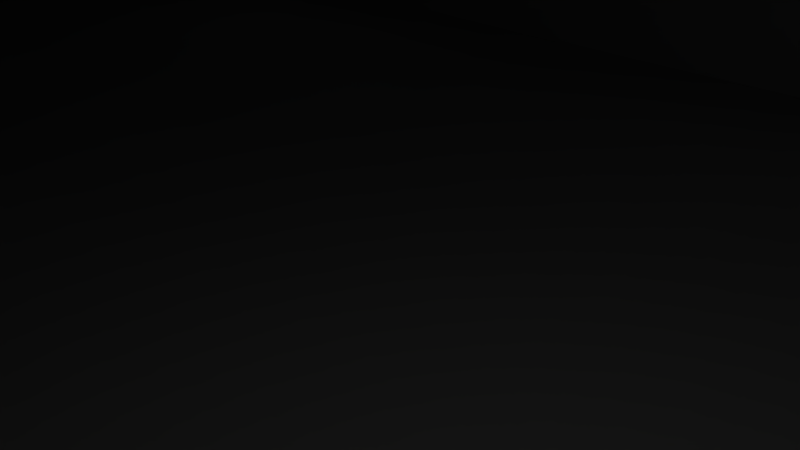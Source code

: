 # Source: Warehouse.blend  (saved by Blender 2.79.0; exported with 4.5.12 LTS)
import bpy
from mathutils import Matrix  # noqa: F401  (used for matrix-valued properties, if any)

bpy.ops.wm.read_factory_settings(use_empty=True)
scene = bpy.context.scene
scene.name = 'Scene'

# ---- collections
col_collection_1 = bpy.data.collections.new('Collection 1'); scene.collection.children.link(col_collection_1)

# ---- materials (node trees are filled in below, after node groups)
mat_material = bpy.data.materials.new('Material')
mat_material.alpha_threshold = 0.0
mat_material.use_transparent_shadow = False
mat_material.diffuse_color = (0.5457, 0.5457, 0.5457, 1.0)
mat_material.specular_color = (0.3236, 0.261, 0.09673)
mat_material.roughness = 0.5
mat_material.line_color = (0.0, 0.0, 0.0, 1.0)

# ---- material node trees

# ---- world
world_world = bpy.data.worlds.new('World'); scene.world = world_world
world_world.color = (0.05088, 0.05088, 0.05088)
world_world.use_sun_shadow = False
world_world.sun_shadow_jitter_overblur = 0.0
world_world.cycles.sampling_method = 'MANUAL'

# ---- cameras
cam_camera = bpy.data.cameras.new('Camera')
cam_camera.clip_end = 100.0
cam_camera.lens = 35.0
cam_camera.sensor_width = 32.0
cam_camera.sensor_height = 18.0
cam_camera.ortho_scale = 7.314
cam_camera.dof.focus_distance = 0.0
cam_camera.dof.aperture_fstop = 128.0

# ---- lights
light_lamp = bpy.data.lights.new('Lamp', 'POINT')
light_lamp.transmission_factor = 0.0
light_lamp.cutoff_distance = 30.0
light_lamp.energy = 100.0
light_lamp.shadow_buffer_clip_start = 1.001
light_lamp.shadow_soft_size = 0.1
light_lamp.shadow_maximum_resolution = 0.006
light_lamp.use_absolute_resolution = True

# ---- meshes
me_cube_002 = bpy.data.meshes.new('Cube.002')
me_cube_002.from_pydata([(-2.788, 2.788, 1.566), (2.788, 2.788, 1.566), (-2.788, -2.788, 1.566), (2.788, -2.788, 1.566), (2.788, -2.788, 1.0), (2.788, 2.788, 1.0), (-2.788, 2.788, 1.0), (-2.788, -2.788, 1.0), (-2.0, -2.0, -1.0), (-2.0, -2.0, 1.0), (-2.0, 2.0, -1.0), (-2.0, 2.0, 1.0), (2.0, -2.0, -1.0), (2.0, -2.0, 1.0), (2.0, 2.0, -1.0), (2.0, 2.0, 1.0)], [], [(7, 4, 3, 2), (1, 0, 2, 3), (11, 9, 7, 6), (13, 15, 5, 4), (15, 11, 6, 5), (5, 6, 0, 1), (8, 9, 11, 10), (10, 11, 15, 14), (14, 15, 13, 12), (12, 13, 9, 8), (10, 14, 12, 8), (9, 13, 4, 7), (6, 7, 2, 0), (4, 5, 1, 3)])
me_cube_002.use_remesh_preserve_volume = False
me_cube_002.use_remesh_preserve_attributes = False
me_cube_002.use_mirror_vertex_groups = False
me_cube_002.update()
me_cube_001 = bpy.data.meshes.new('Cube.001')
me_cube_001.from_pydata([(75.0, 40.0, -1.0), (75.0, -40.0, -1.0), (-75.0, -40.0, -1.0), (-75.0, 40.0, -1.0), (75.0, 40.0, 1.0), (75.0, -40.0, 1.0), (-75.0, -40.0, 1.0), (-75.0, 40.0, 1.0), (78.15, 41.68, 1.0), (78.15, -41.68, 1.0), (-78.15, 41.68, 1.0), (-78.15, -41.68, 1.0), (75.0, 39.2, -1.0), (75.0, -39.2, -1.0), (75.0, 39.2, 1.0), (75.0, -39.2, 1.0), (74.28, 39.2, -1.0), (74.28, -39.2, -1.0), (74.28, 39.2, 1.0), (74.28, -39.2, 1.0), (74.28, 4.401e-06, -1.0), (74.28, 39.2, 0.0), (74.28, -39.2, 0.0), (74.28, -2.289e-05, 1.0), (74.28, -29.65, -1.0), (74.28, 39.2, 0.5), (74.28, -39.2, 0.5), (74.28, -19.6, 1.0), (74.28, 29.65, -1.0), (74.28, 39.2, -0.5), (74.28, -39.2, -0.5), (74.28, 19.6, 1.0), (74.28, -29.65, 0.0), (74.28, 29.65, 0.0), (74.28, -2.157e-05, 0.5), (74.28, 29.65, 0.5), (74.28, 29.65, -0.5), (74.28, -29.65, -0.5), (74.28, -29.65, 0.5), (74.19, 29.65, -1.0), (74.19, 4.401e-06, -1.0), (74.19, 29.65, 0.0), (74.19, -2.157e-05, 0.5), (74.19, -29.65, -1.0), (74.19, -29.65, 0.0), (74.19, 29.65, 0.5), (74.19, 29.65, -0.5), (74.19, -29.65, -0.5), (74.19, -29.65, 0.5), (74.25, 29.65, -1.0), (74.25, 4.401e-06, -1.0), (74.25, 29.65, 0.0), (74.25, -2.157e-05, 0.5), (74.25, -29.65, -1.0), (74.25, -29.65, 0.0), (74.25, 29.65, 0.5), (74.25, 29.65, -0.5), (74.25, -29.65, -0.5), (74.25, -29.65, 0.5), (73.45, 29.65, -1.0), (73.45, 4.401e-06, -1.0), (73.45, 29.65, 0.0), (73.45, -1.335e-05, 0.0), (73.45, -4.255e-06, -0.5), (73.45, -2.193e-05, 0.5), (73.45, -29.65, -1.0), (73.45, -29.65, 0.0), (73.45, 29.65, 0.5), (73.45, 29.65, -0.5), (73.45, -29.65, -0.5), (73.45, -29.65, 0.5), (78.15, 41.68, 1.0), (78.15, -41.68, 1.0), (-78.15, 41.68, 1.0), (-78.15, -41.68, 1.0), (78.15, 41.68, 1.05), (78.15, -41.68, 1.05), (-78.15, 41.68, 1.05), (-78.15, -41.68, 1.05), (-75.0, -40.0, -1.0), (-75.0, 40.0, -1.0), (-75.0, -40.0, 1.0), (-75.0, 40.0, 1.0), (-75.0, -39.03, -1.0), (-75.0, 39.03, -1.0), (-75.0, -39.03, 1.0), (-75.0, 39.03, 1.0), (-73.6, -39.03, -1.0), (-73.6, 39.03, -1.0), (-73.6, -39.03, 1.0), (-73.6, 39.03, 1.0), (53.57, -40.0, -1.0), (32.14, -40.0, -1.0), (10.71, -40.0, -1.0), (-10.71, -40.0, -1.0), (-32.14, -40.0, -1.0), (-53.57, -40.0, -1.0), (75.0, -40.0, -0.7143), (75.0, -40.0, -0.4286), (75.0, -40.0, -0.1429), (75.0, -40.0, 0.1429), (75.0, -40.0, 0.4286), (75.0, -40.0, 0.7143), (-75.0, -40.0, -0.7143), (-75.0, -40.0, -0.4286), (-75.0, -40.0, -0.1429), (-75.0, -40.0, 0.1429), (-75.0, -40.0, 0.4286), (-75.0, -40.0, 0.7143), (53.57, -40.0, 1.0), (32.14, -40.0, 1.0), (10.71, -40.0, 1.0), (-10.71, -40.0, 1.0), (-32.14, -40.0, 1.0), (-53.57, -40.0, 1.0), (53.57, -40.0, -0.7143), (32.14, -40.0, -0.7143), (10.71, -40.0, -0.7143), (-10.71, -40.0, -0.7143), (-32.14, -40.0, -0.7143), (-53.57, -40.0, -0.7143), (53.57, -40.0, -0.4286), (32.14, -40.0, -0.4286), (10.71, -40.0, -0.4286), (-10.71, -40.0, -0.4286), (-32.14, -40.0, -0.4286), (-53.57, -40.0, -0.4286), (53.57, -40.0, -0.1429), (32.14, -40.0, -0.1429), (10.71, -40.0, -0.1429), (-10.71, -40.0, -0.1429), (-32.14, -40.0, -0.1429), (-53.57, -40.0, -0.1429), (53.57, -40.0, 0.1429), (32.14, -40.0, 0.1429), (10.71, -40.0, 0.1429), (-10.71, -40.0, 0.1429), (-32.14, -40.0, 0.1429), (-53.57, -40.0, 0.1429), (53.57, -40.0, 0.4286), (32.14, -40.0, 0.4286), (10.71, -40.0, 0.4286), (-10.71, -40.0, 0.4286), (-32.14, -40.0, 0.4286), (-53.57, -40.0, 0.4286), (53.57, -40.0, 0.7143), (32.14, -40.0, 0.7143), (10.71, -40.0, 0.7143), (-10.71, -40.0, 0.7143), (-32.14, -40.0, 0.7143), (-53.57, -40.0, 0.7143), (53.57, 40.0, -1.0), (32.14, 40.0, -1.0), (10.71, 40.0, -1.0), (-10.71, 40.0, -1.0), (-32.14, 40.0, -1.0), (-53.57, 40.0, -1.0), (75.0, 40.0, -0.7143), (75.0, 40.0, -0.4286), (75.0, 40.0, -0.1429), (75.0, 40.0, 0.1429), (75.0, 40.0, 0.4286), (75.0, 40.0, 0.7143), (-75.0, 40.0, -0.7143), (-75.0, 40.0, -0.4286), (-75.0, 40.0, -0.1429), (-75.0, 40.0, 0.1429), (-75.0, 40.0, 0.4286), (-75.0, 40.0, 0.7143), (53.57, 40.0, 1.0), (32.14, 40.0, 1.0), (10.71, 40.0, 1.0), (-10.71, 40.0, 1.0), (-32.14, 40.0, 1.0), (-53.57, 40.0, 1.0), (53.57, 40.0, 0.7143), (32.14, 40.0, 0.7143), (10.71, 40.0, 0.7143), (-10.71, 40.0, 0.7143), (-32.14, 40.0, 0.7143), (-53.57, 40.0, 0.7143), (53.57, 40.0, 0.4286), (32.14, 40.0, 0.4286), (10.71, 40.0, 0.4286), (-10.71, 40.0, 0.4286), (-32.14, 40.0, 0.4286), (-53.57, 40.0, 0.4286), (53.57, 40.0, 0.1429), (32.14, 40.0, 0.1429), (10.71, 40.0, 0.1429), (-10.71, 40.0, 0.1429), (-32.14, 40.0, 0.1429), (-53.57, 40.0, 0.1429), (53.57, 40.0, -0.1429), (32.14, 40.0, -0.1429), (10.71, 40.0, -0.1429), (-10.71, 40.0, -0.1429), (-32.14, 40.0, -0.1429), (-53.57, 40.0, -0.1429), (53.57, 40.0, -0.4286), (32.14, 40.0, -0.4286), (10.71, 40.0, -0.4286), (-10.71, 40.0, -0.4286), (-32.14, 40.0, -0.4286), (-53.57, 40.0, -0.4286), (53.57, 40.0, -0.7143), (32.14, 40.0, -0.7143), (10.71, 40.0, -0.7143), (-10.71, 40.0, -0.7143), (-32.14, 40.0, -0.7143), (-53.57, 40.0, -0.7143)], [], [(0, 1, 91, 92, 93, 94, 95, 96, 2, 3, 156, 155, 154, 153, 152, 151), (5, 4, 8, 9), (4, 5, 15, 14), (2, 103, 104, 105, 106, 107, 108, 6, 81, 79), (10, 11, 74, 73), (7, 6, 11, 10), (4, 169, 170, 171, 172, 173, 174, 7, 10, 8), (6, 114, 113, 112, 111, 110, 109, 5, 9, 11), (15, 13, 17, 30, 22, 26, 19), (5, 102, 101, 100, 99, 98, 97, 1, 13, 15), (0, 157, 158, 159, 160, 161, 162, 4, 14, 12), (1, 0, 12, 13), (86, 84, 88, 90), (13, 12, 16, 28, 20, 24, 17), (14, 15, 19, 27, 23, 31, 18), (12, 14, 18, 25, 21, 29, 16), (20, 28, 39, 40), (83, 85, 89, 87), (38, 32, 44, 48), (87, 89, 90, 88), (36, 33, 41, 46), (27, 19, 26, 38, 34, 35, 25, 18, 31, 23), (21, 25, 35, 33, 36, 28, 16, 29), (35, 34, 42, 45), (37, 24, 43, 47), (34, 38, 48, 42), (84, 83, 87, 88), (48, 44, 54, 58), (42, 48, 58, 52), (41, 45, 55, 51), (46, 41, 51, 56), (43, 40, 50, 53), (44, 47, 57, 54), (32, 37, 47, 44), (24, 20, 40, 43), (33, 35, 45, 41), (28, 36, 46, 39), (49, 56, 68, 59), (57, 53, 65, 69), (58, 54, 66, 70), (52, 58, 70, 64), (51, 55, 67, 61), (56, 51, 61, 68), (47, 43, 53, 57), (39, 46, 56, 49), (40, 39, 49, 50), (45, 42, 52, 55), (68, 61, 62, 63), (61, 67, 64, 62), (59, 68, 63, 60), (60, 63, 69, 65), (63, 62, 66, 69), (62, 64, 70, 66), (50, 49, 59, 60), (55, 52, 64, 67), (54, 57, 69, 66), (53, 50, 60, 65), (74, 72, 76, 78), (8, 10, 73, 71), (11, 9, 72, 74), (9, 8, 71, 72), (75, 77, 78, 76), (72, 71, 75, 76), (73, 74, 78, 77), (71, 73, 77, 75), (81, 82, 86, 85), (6, 7, 82, 81), (7, 168, 167, 166, 165, 164, 163, 3, 80, 82), (3, 2, 79, 80), (85, 86, 90, 89), (79, 81, 85, 83), (82, 80, 84, 86), (80, 79, 83, 84), (37, 32, 38, 26, 22, 30, 17, 24), (95, 119, 125, 131, 137, 143, 144, 138, 132, 126, 120, 96), (1, 97, 98, 99, 100, 101, 102, 5, 109, 145, 139, 133, 127, 121, 115, 91), (94, 118, 124, 130, 136, 142, 148, 112, 113, 149, 143, 137, 131, 125, 119, 95), (150, 114, 6, 108, 107, 106, 105, 104, 103, 2, 96, 120, 126, 132, 138, 144), (145, 109, 110, 146), (91, 115, 121, 127, 133, 139, 140, 134, 128, 122, 116, 92), (147, 111, 112, 148), (93, 117, 123, 129, 135, 141, 142, 136, 130, 124, 118, 94), (149, 113, 114, 150), (92, 116, 122, 128, 134, 140, 146, 110, 111, 147, 141, 135, 129, 123, 117, 93), (169, 175, 176, 170), (171, 177, 178, 172), (173, 179, 180, 174), (181, 187, 193, 199, 205, 151, 152, 206, 200, 194, 188, 182), (170, 176, 182, 188, 194, 200, 206, 152, 153, 207, 201, 195, 189, 183, 177, 171), (183, 189, 195, 201, 207, 153, 154, 208, 202, 196, 190, 184), (172, 178, 184, 190, 196, 202, 208, 154, 155, 209, 203, 197, 191, 185, 179, 173), (185, 191, 197, 203, 209, 155, 156, 210, 204, 198, 192, 186), (210, 156, 3, 163, 164, 165, 166, 167, 168, 7, 174, 180, 186, 192, 198, 204), (4, 162, 161, 160, 159, 158, 157, 0, 151, 205, 199, 193, 187, 181, 175, 169)])
me_cube_001.materials.append(mat_material)
me_cube_001.use_remesh_preserve_volume = False
me_cube_001.use_remesh_preserve_attributes = False
me_cube_001.use_mirror_vertex_groups = False
me_cube_001.update()

# ---- objects
ob_cube = bpy.data.objects.new('Cube', me_cube_002)
ob_cube_001 = bpy.data.objects.new('Cube.001', me_cube_001)
ob_lamp = bpy.data.objects.new('Lamp', light_lamp)
ob_camera = bpy.data.objects.new('Camera', cam_camera)

# ---- transforms, parenting, visibility, modifiers, constraints
ob_cube.location = (-55.51, 23.07, 12.43)
ob_cube.lineart.crease_threshold = 0.0
_m = ob_cube.modifiers.new('Array', 'ARRAY')
_m.count = 4
_m.constant_offset_displace = (0.0, 0.0, 0.0)
_m.relative_offset_displace = (6.8, 0.0, 0.0)
_m = ob_cube.modifiers.new('Array.001', 'ARRAY')
_m.constant_offset_displace = (0.0, 0.0, 0.0)
_m.relative_offset_displace = (0.0, -8.0, 0.0)
ob_cube_001.location = (1.234, -1.111, 0.8952)
ob_cube_001.scale = (1.0, 1.0, 10.0)
ob_cube_001.lock_rotations_4d = False
ob_cube_001.empty_display_type = 'ARROWS'
ob_cube_001.lineart.crease_threshold = 0.0
ob_lamp.location = (4.076, 1.005, 5.904)
ob_lamp.rotation_euler = (0.6503, 0.05522, 1.866)
ob_lamp.lock_rotations_4d = False
ob_lamp.empty_display_type = 'ARROWS'
ob_lamp.color = (0.0, 0.0, 0.0, 0.0)
ob_lamp.lineart.crease_threshold = 0.0
ob_camera.location = (7.481, -6.508, 5.344)
ob_camera.rotation_euler = (1.109, 0.0, 0.8149)
ob_camera.lock_rotations_4d = False
ob_camera.empty_display_type = 'ARROWS'
ob_camera.color = (0.0, 0.0, 0.0, 0.0)
ob_camera.display_type = 'WIRE'
ob_camera.lineart.crease_threshold = 0.0

# ---- collection membership
col_collection_1.objects.link(ob_cube)
col_collection_1.objects.link(ob_cube_001)
col_collection_1.objects.link(ob_lamp)
col_collection_1.objects.link(ob_camera)

# ---- scene / render settings (as saved in the file)
scene.camera = ob_camera
scene.frame_start = 1; scene.frame_end = 250; scene.frame_set(36)
scene.render.engine = 'BLENDER_EEVEE_NEXT'
scene.render.resolution_percentage = 50
scene.render.dither_intensity = 0.0
scene.cycles.use_denoising = False
scene.cycles.samples = 128
scene.cycles.sampling_pattern = 'TABULATED_SOBOL'
scene.cycles.use_adaptive_sampling = False
scene.cycles.use_light_tree = False
scene.cycles.blur_glossy = 0.0
scene.cycles.sample_clamp_indirect = 0.0
scene.view_settings.view_transform = 'Standard'
bpy.context.view_layer.update()
